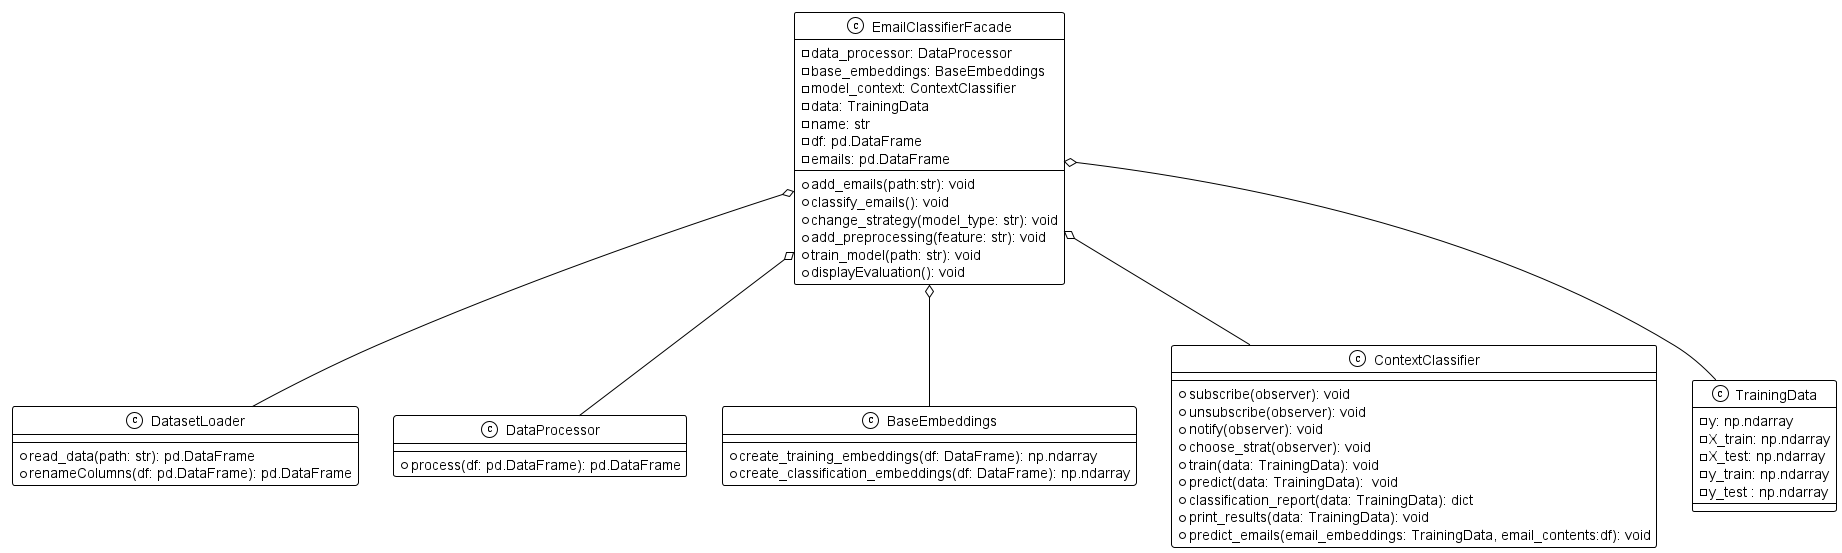

The diagram above was rendered by PlantUML. Its source (embedded in the PNG):
@startuml
!theme mono

class EmailClassifierFacade {
    - data_processor: DataProcessor
    - base_embeddings: BaseEmbeddings
    - model_context: ContextClassifier
    - data: TrainingData
    - name: str
    - df: pd.DataFrame
    - emails: pd.DataFrame
    + add_emails(path:str): void
    + classify_emails(): void
    + change_strategy(model_type: str): void
    + add_preprocessing(feature: str): void
    + train_model(path: str): void
    + displayEvaluation(): void

}

class DatasetLoader {
    + read_data(path: str): pd.DataFrame
    + renameColumns(df: pd.DataFrame): pd.DataFrame
}

class DataProcessor {
    + process(df: pd.DataFrame): pd.DataFrame
}

class BaseEmbeddings {
    + create_training_embeddings(df: DataFrame): np.ndarray
    + create_classification_embeddings(df: DataFrame): np.ndarray
}

class ContextClassifier{
    + subscribe(observer): void
    + unsubscribe(observer): void
    + notify(observer): void
    + choose_strat(observer): void
    + train(data: TrainingData): void 
    + predict(data: TrainingData):  void 
    + classification_report(data: TrainingData): dict
    + print_results(data: TrainingData): void 
    + predict_emails(email_embeddings: TrainingData, email_contents:df): void

}

class TrainingData {
    - y: np.ndarray
    - X_train: np.ndarray
    - X_test: np.ndarray
    - y_train: np.ndarray
    - y_test : np.ndarray


}

EmailClassifierFacade o-- DatasetLoader
EmailClassifierFacade o-- DataProcessor
EmailClassifierFacade o-- BaseEmbeddings
EmailClassifierFacade o-- ContextClassifier
EmailClassifierFacade o-- TrainingData

@enduml